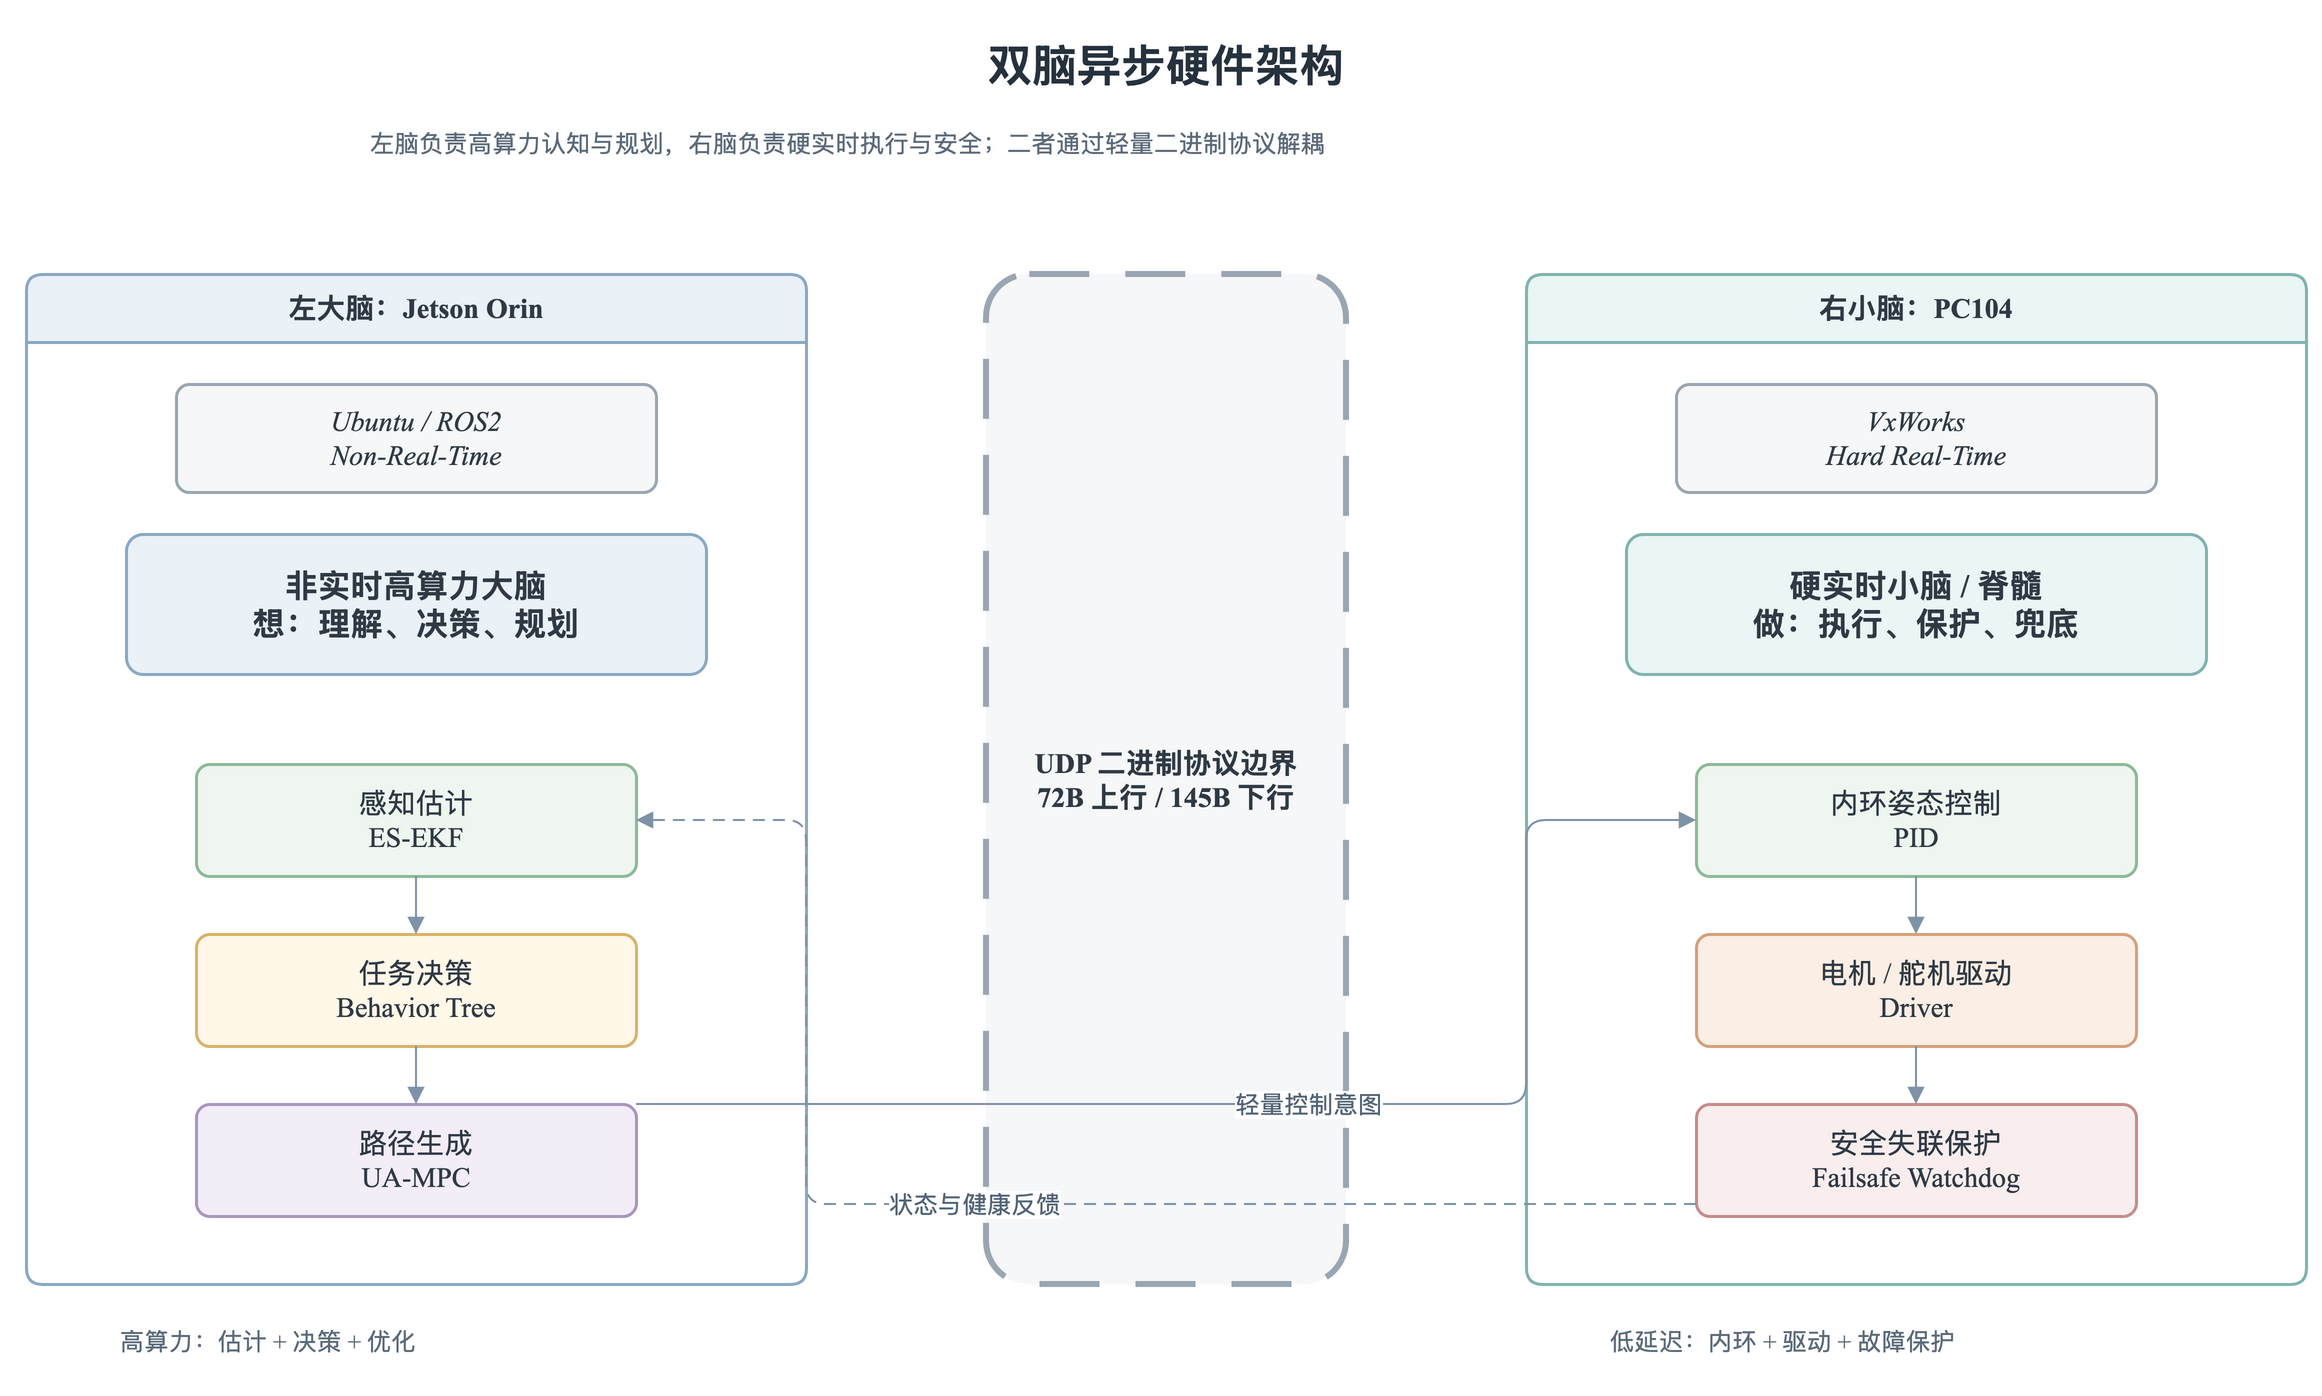

The diagram above was exported from draw.io. Its source (the exported page's mxGraphModel, read from the mxfile embedded in the PNG):
<mxGraphModel dx="1200" dy="820" grid="1" gridSize="10" guides="1" tooltips="1" connect="1" arrows="1" fold="1" page="1" pageScale="1" pageWidth="1400" pageHeight="900" math="0" shadow="0">
  <root>
    <mxCell id="0" />
    <mxCell id="1" parent="0" />
    <mxCell id="t1" value="双脑异步硬件架构" style="text;html=1;strokeColor=none;fillColor=none;align=center;verticalAlign=middle;whiteSpace=wrap;rounded=0;fontFamily=Noto Serif CJK SC,Times New Roman;fontSize=22;fontStyle=1;fontColor=#26323D;" vertex="1" parent="1">
      <mxGeometry x="390" y="20" width="620" height="42" as="geometry" />
    </mxCell>
    <mxCell id="s1" value="左脑负责高算力认知与规划，右脑负责硬实时执行与安全；二者通过轻量二进制协议解耦" style="text;html=1;strokeColor=none;fillColor=none;align=left;verticalAlign=top;whiteSpace=wrap;rounded=0;fontFamily=Noto Serif CJK SC,Times New Roman;fontSize=12;fontColor=#5C6B7A;" vertex="1" parent="1">
      <mxGeometry x="300" y="66" width="820" height="34" as="geometry" />
    </mxCell>
    <mxCell id="jetson" value="左大脑：Jetson Orin" style="swimlane;whiteSpace=wrap;html=1;startSize=34;rounded=1;arcSize=8;fillColor=#EAF2F8;strokeColor=#8AA9C4;strokeWidth=1.5;collapsible=0;childLayout=none;fontFamily=Noto Serif CJK SC,Times New Roman;fontSize=14;fontColor=#2F3A45;" vertex="1" parent="1">
      <mxGeometry x="130" y="145" width="390" height="505" as="geometry" />
    </mxCell>
    <mxCell id="pc104" value="右小脑：PC104" style="swimlane;whiteSpace=wrap;html=1;startSize=34;rounded=1;arcSize=8;fillColor=#EAF6F5;strokeColor=#80B4AF;strokeWidth=1.5;collapsible=0;childLayout=none;fontFamily=Noto Serif CJK SC,Times New Roman;fontSize=14;fontColor=#2F3A45;" vertex="1" parent="1">
      <mxGeometry x="880" y="145" width="390" height="505" as="geometry" />
    </mxCell>
    <mxCell id="boundary" value="UDP 二进制协议边界&#10;72B 上行 / 145B 下行" style="rounded=1;whiteSpace=wrap;html=1;arcSize=12;fillColor=#F6F7F8;strokeColor=#9AA7B2;strokeWidth=1.5;spacing=8;fontFamily=Noto Serif CJK SC,Times New Roman;fontSize=14;fontColor=#2F3A45;dashed=1;dashPattern=10 6;strokeWidth=3;fontStyle=1;" vertex="1" parent="1">
      <mxGeometry x="610" y="145" width="180" height="505" as="geometry" />
    </mxCell>
    <mxCell id="jet_env" value="Ubuntu / ROS2&#10;Non-Real-Time" style="rounded=1;whiteSpace=wrap;html=1;arcSize=12;fillColor=#F6F7F8;strokeColor=#9AA7B2;strokeWidth=1.5;spacing=8;fontFamily=Noto Serif CJK SC,Times New Roman;fontSize=14;fontColor=#2F3A45;fontStyle=2;" vertex="1" parent="jetson">
      <mxGeometry x="75" y="55" width="240" height="54" as="geometry" />
    </mxCell>
    <mxCell id="brain" value="非实时高算力大脑&#10;想：理解、决策、规划" style="rounded=1;whiteSpace=wrap;html=1;arcSize=12;fillColor=#EAF2F8;strokeColor=#8AA9C4;strokeWidth=1.5;spacing=8;fontFamily=Noto Serif CJK SC,Times New Roman;fontSize=14;fontColor=#2F3A45;fontSize=16;fontStyle=1;" vertex="1" parent="jetson">
      <mxGeometry x="50" y="130" width="290" height="70" as="geometry" />
    </mxCell>
    <mxCell id="perception" value="感知估计&#10;ES-EKF" style="rounded=1;whiteSpace=wrap;html=1;arcSize=12;fillColor=#EEF6EF;strokeColor=#8DBA98;strokeWidth=1.5;spacing=8;fontFamily=Noto Serif CJK SC,Times New Roman;fontSize=14;fontColor=#2F3A45;" vertex="1" parent="jetson">
      <mxGeometry x="85" y="245" width="220" height="56" as="geometry" />
    </mxCell>
    <mxCell id="decision" value="任务决策&#10;Behavior Tree" style="rounded=1;whiteSpace=wrap;html=1;arcSize=12;fillColor=#FFF7E8;strokeColor=#D8B46A;strokeWidth=1.5;spacing=8;fontFamily=Noto Serif CJK SC,Times New Roman;fontSize=14;fontColor=#2F3A45;" vertex="1" parent="jetson">
      <mxGeometry x="85" y="330" width="220" height="56" as="geometry" />
    </mxCell>
    <mxCell id="planning" value="路径生成&#10;UA-MPC" style="rounded=1;whiteSpace=wrap;html=1;arcSize=12;fillColor=#F2EDF7;strokeColor=#A996C0;strokeWidth=1.5;spacing=8;fontFamily=Noto Serif CJK SC,Times New Roman;fontSize=14;fontColor=#2F3A45;" vertex="1" parent="jetson">
      <mxGeometry x="85" y="415" width="220" height="56" as="geometry" />
    </mxCell>
    <mxCell id="vx_env" value="VxWorks&#10;Hard Real-Time" style="rounded=1;whiteSpace=wrap;html=1;arcSize=12;fillColor=#F6F7F8;strokeColor=#9AA7B2;strokeWidth=1.5;spacing=8;fontFamily=Noto Serif CJK SC,Times New Roman;fontSize=14;fontColor=#2F3A45;fontStyle=2;" vertex="1" parent="pc104">
      <mxGeometry x="75" y="55" width="240" height="54" as="geometry" />
    </mxCell>
    <mxCell id="cerebellum" value="硬实时小脑 / 脊髓&#10;做：执行、保护、兜底" style="rounded=1;whiteSpace=wrap;html=1;arcSize=12;fillColor=#EAF6F5;strokeColor=#80B4AF;strokeWidth=1.5;spacing=8;fontFamily=Noto Serif CJK SC,Times New Roman;fontSize=14;fontColor=#2F3A45;fontSize=16;fontStyle=1;" vertex="1" parent="pc104">
      <mxGeometry x="50" y="130" width="290" height="70" as="geometry" />
    </mxCell>
    <mxCell id="inner" value="内环姿态控制&#10;PID" style="rounded=1;whiteSpace=wrap;html=1;arcSize=12;fillColor=#EEF6EF;strokeColor=#8DBA98;strokeWidth=1.5;spacing=8;fontFamily=Noto Serif CJK SC,Times New Roman;fontSize=14;fontColor=#2F3A45;" vertex="1" parent="pc104">
      <mxGeometry x="85" y="245" width="220" height="56" as="geometry" />
    </mxCell>
    <mxCell id="driver" value="电机 / 舵机驱动&#10;Driver" style="rounded=1;whiteSpace=wrap;html=1;arcSize=12;fillColor=#FBEFE5;strokeColor=#D4A17B;strokeWidth=1.5;spacing=8;fontFamily=Noto Serif CJK SC,Times New Roman;fontSize=14;fontColor=#2F3A45;" vertex="1" parent="pc104">
      <mxGeometry x="85" y="330" width="220" height="56" as="geometry" />
    </mxCell>
    <mxCell id="failsafe" value="安全失联保护&#10;Failsafe Watchdog" style="rounded=1;whiteSpace=wrap;html=1;arcSize=12;fillColor=#F8EEEE;strokeColor=#C68C8C;strokeWidth=1.5;spacing=8;fontFamily=Noto Serif CJK SC,Times New Roman;fontSize=14;fontColor=#2F3A45;" vertex="1" parent="pc104">
      <mxGeometry x="85" y="415" width="220" height="56" as="geometry" />
    </mxCell>
    <mxCell id="think" value="高算力：估计 + 决策 + 优化" style="text;html=1;strokeColor=none;fillColor=none;align=left;verticalAlign=top;whiteSpace=wrap;rounded=0;fontFamily=Noto Serif CJK SC,Times New Roman;fontSize=12;fontColor=#5C6B7A;" vertex="1" parent="1">
      <mxGeometry x="175" y="665" width="310" height="34" as="geometry" />
    </mxCell>
    <mxCell id="act" value="低延迟：内环 + 驱动 + 故障保护" style="text;html=1;strokeColor=none;fillColor=none;align=left;verticalAlign=top;whiteSpace=wrap;rounded=0;fontFamily=Noto Serif CJK SC,Times New Roman;fontSize=12;fontColor=#5C6B7A;" vertex="1" parent="1">
      <mxGeometry x="920" y="665" width="340" height="34" as="geometry" />
    </mxCell>
    <mxCell id="db1" value="" style="edgeStyle=orthogonalEdgeStyle;rounded=1;orthogonalLoop=1;jettySize=auto;html=1;strokeColor=#7E93A8;fontColor=#536577;fontSize=12;endArrow=block;endFill=1;exitX=0.5;exitY=1;entryX=0.5;entryY=0;" edge="1" parent="1" source="perception" target="decision">
      <mxGeometry relative="1" as="geometry" />
    </mxCell>
    <mxCell id="db2" value="" style="edgeStyle=orthogonalEdgeStyle;rounded=1;orthogonalLoop=1;jettySize=auto;html=1;strokeColor=#7E93A8;fontColor=#536577;fontSize=12;endArrow=block;endFill=1;exitX=0.5;exitY=1;entryX=0.5;entryY=0;" edge="1" parent="1" source="decision" target="planning">
      <mxGeometry relative="1" as="geometry" />
    </mxCell>
    <mxCell id="db3" value="" style="edgeStyle=orthogonalEdgeStyle;rounded=1;orthogonalLoop=1;jettySize=auto;html=1;strokeColor=#7E93A8;fontColor=#536577;fontSize=12;endArrow=block;endFill=1;exitX=0.5;exitY=1;entryX=0.5;entryY=0;" edge="1" parent="1" source="inner" target="driver">
      <mxGeometry relative="1" as="geometry" />
    </mxCell>
    <mxCell id="db4" value="" style="edgeStyle=orthogonalEdgeStyle;rounded=1;orthogonalLoop=1;jettySize=auto;html=1;strokeColor=#7E93A8;fontColor=#536577;fontSize=12;endArrow=block;endFill=1;exitX=0.5;exitY=1;entryX=0.5;entryY=0;" edge="1" parent="1" source="driver" target="failsafe">
      <mxGeometry relative="1" as="geometry" />
    </mxCell>
    <mxCell id="db5" value="轻量控制意图" style="edgeStyle=orthogonalEdgeStyle;rounded=1;orthogonalLoop=1;jettySize=auto;html=1;strokeColor=#7E93A8;fontColor=#536577;fontSize=12;endArrow=block;endFill=1;exitX=1;entryX=0;" edge="1" parent="1" source="planning" target="inner">
      <mxGeometry relative="1" as="geometry">
        <Array as="points">
          <mxPoint x="610" y="560" />
          <mxPoint x="790" y="560" />
          <mxPoint x="880" y="418" />
        </Array>
      </mxGeometry>
    </mxCell>
    <mxCell id="db6" value="状态与健康反馈" style="edgeStyle=orthogonalEdgeStyle;rounded=1;orthogonalLoop=1;jettySize=auto;html=1;strokeColor=#7E93A8;fontColor=#536577;fontSize=12;endArrow=block;endFill=1;dashed=1;dashPattern=6 4;exitX=0;entryX=1;" edge="1" parent="1" source="failsafe" target="perception">
      <mxGeometry relative="1" as="geometry">
        <Array as="points">
          <mxPoint x="790" y="610" />
          <mxPoint x="610" y="610" />
          <mxPoint x="520" y="273" />
        </Array>
      </mxGeometry>
    </mxCell>
  </root>
</mxGraphModel>